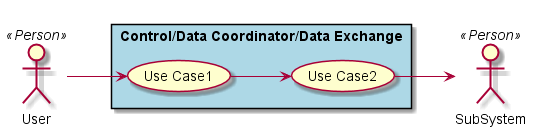

The diagram above was rendered by PlantUML. Its source (embedded in the PNG):
@startuml

left to right direction

actor :User: <<Person>>
actor :SubSystem: <<Person>>


rectangle "Control/Data Coordinator/Data Exchange" #lightBlue {
UseCase UC1  as "Use Case1"
UseCase UC2  as "Use Case2"


User --> UC1
UC1 --> UC2
UC2 --> SubSystem
}

@enduml